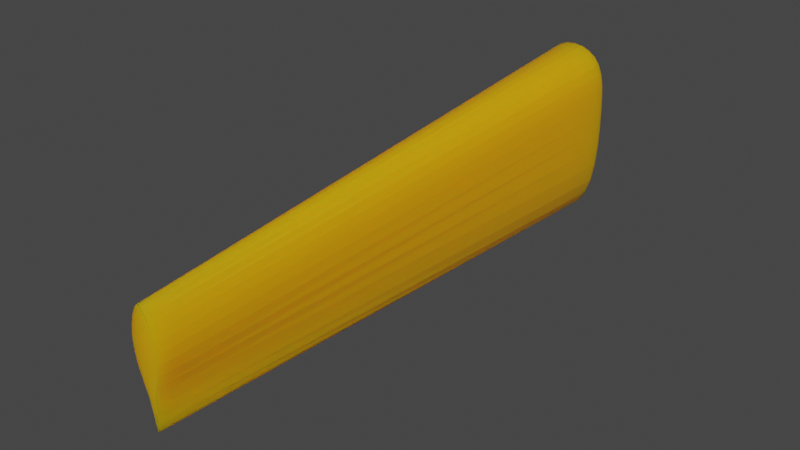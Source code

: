 # Source: syfuletujewtuntrutuiluly.blend  (saved by Blender 2.90.8; exported with 4.5.12 LTS)
import bpy
from mathutils import Matrix  # noqa: F401  (used for matrix-valued properties, if any)

bpy.ops.wm.read_factory_settings(use_empty=True)
scene = bpy.context.scene
scene.name = 'Scene'

# ---- collections
col_collection = bpy.data.collections.new('Collection'); scene.collection.children.link(col_collection)

# ---- materials (node trees are filled in below, after node groups)
mat_material_001 = bpy.data.materials.new('Material.001')
mat_material_001.use_transparent_shadow = False

# ---- material node trees
mat_material_001.use_nodes = True; mat_material_001.node_tree.nodes.clear()
_N = mat_material_001.node_tree.nodes; _L = mat_material_001.node_tree.links
n0 = _N.new('ShaderNodeBsdfPrincipled'); n0.name = 'Principled BSDF'; n0.location = (10, 300)
n0.distribution = 'GGX'
n0.subsurface_method = 'BURLEY'
n0.inputs[0].default_value = (0.8462, 0.3619, 0.0, 1.0)
n0.inputs[3].default_value = 1.45
n0.inputs[8].default_value = 1.0
n0.inputs[10].default_value = 0.4468
n0.inputs[27].default_value = (0.0, 0.0, 0.0, 1.0)
n0.inputs[28].default_value = 1.0
n1 = _N.new('ShaderNodeOutputMaterial'); n1.name = 'Material Output'; n1.location = (300, 300)
_L.new(n0.outputs[0], n1.inputs[0])
n1.is_active_output = True

# ---- world
world_world = bpy.data.worlds.new('World'); scene.world = world_world
world_world.use_nodes = True; world_world.node_tree.nodes.clear()
_N = world_world.node_tree.nodes; _L = world_world.node_tree.links
n0 = _N.new('ShaderNodeOutputWorld'); n0.name = 'World Output'; n0.location = (300, 300)
n1 = _N.new('ShaderNodeBackground'); n1.name = 'Background'; n1.location = (10, 300)
n1.inputs[0].default_value = (0.05088, 0.05088, 0.05088, 1.0)
_L.new(n1.outputs[0], n0.inputs[0])
n0.is_active_output = True
world_world.color = (0.05088, 0.05088, 0.05088)
world_world.use_sun_shadow = False
world_world.sun_shadow_jitter_overblur = 0.0

# ---- meshes
me_cylinder = bpy.data.meshes.new('Cylinder')
me_cylinder.from_pydata([(0.0, -0.1676, -1.026), (0.0, 0.204, 1.016), (0.00742, -0.1886, -1.027), (0.102, 0.1788, 1.016), (0.0126, -0.2467, -1.028), (0.1959, 0.1044, 1.017), (0.01839, -0.3304, -1.029), (0.2747, -0.01567, 1.018), (0.03186, -0.4269, -1.03), (0.3338, -0.175, 1.02), (0.05723, -0.5277, -1.03), (0.3722, -0.364, 1.021), (0.09052, -0.6297, -1.031), (0.3926, -0.5695, 1.023), (0.1221, -0.7328, -1.031), (0.4011, -0.7764, 1.024), (0.1432, -0.836, -1.031), (0.4034, -0.9703, 1.024), (0.1497, -0.9373, -1.031), (0.4021, -1.142, 1.023), (0.1419, -1.033, -1.032), (0.3942, -1.286, 1.022), (0.1235, -1.119, -1.032), (0.3736, -1.406, 1.02), (0.09898, -1.193, -1.032), (0.3346, -1.503, 1.018), (0.07273, -1.251, -1.032), (0.2749, -1.578, 1.017), (0.04727, -1.293, -1.032), (0.1957, -1.633, 1.015), (0.02322, -1.319, -1.032), (0.1018, -1.667, 1.015), (7.451e-09, -1.327, -1.032), (-2.384e-07, -1.678, 1.014), (-0.02322, -1.319, -1.032), (-0.1018, -1.667, 1.015), (-0.04727, -1.293, -1.032), (-0.1957, -1.633, 1.015), (-0.07273, -1.251, -1.032), (-0.2749, -1.578, 1.017), (-0.09898, -1.193, -1.032), (-0.3346, -1.503, 1.018), (-0.1235, -1.119, -1.032), (-0.3736, -1.406, 1.02), (-0.1419, -1.033, -1.032), (-0.3942, -1.286, 1.022), (-0.1497, -0.9373, -1.031), (-0.4021, -1.142, 1.023), (-0.1432, -0.836, -1.031), (-0.4034, -0.9703, 1.024), (-0.1221, -0.7328, -1.031), (-0.4011, -0.7764, 1.024), (-0.09052, -0.6297, -1.031), (-0.3926, -0.5695, 1.023), (-0.05723, -0.5277, -1.03), (-0.3722, -0.364, 1.021), (-0.03186, -0.4269, -1.03), (-0.3338, -0.175, 1.02), (-0.01839, -0.3304, -1.029), (-0.2747, -0.01567, 1.018), (-0.0126, -0.2467, -1.028), (-0.1959, 0.1044, 1.017), (-0.00742, -0.1886, -1.027), (-0.102, 0.1788, 1.016)], [], [(0, 1, 3, 2), (2, 3, 5, 4), (4, 5, 7, 6), (6, 7, 9, 8), (8, 9, 11, 10), (10, 11, 13, 12), (12, 13, 15, 14), (14, 15, 17, 16), (16, 17, 19, 18), (18, 19, 21, 20), (20, 21, 23, 22), (22, 23, 25, 24), (24, 25, 27, 26), (26, 27, 29, 28), (28, 29, 31, 30), (30, 31, 33, 32), (32, 33, 35, 34), (34, 35, 37, 36), (36, 37, 39, 38), (38, 39, 41, 40), (40, 41, 43, 42), (42, 43, 45, 44), (44, 45, 47, 46), (46, 47, 49, 48), (48, 49, 51, 50), (50, 51, 53, 52), (52, 53, 55, 54), (54, 55, 57, 56), (56, 57, 59, 58), (58, 59, 61, 60), (3, 1, 63, 61, 59, 57, 55, 53, 51, 49, 47, 45, 43, 41, 39, 37, 35, 33, 31, 29, 27, 25, 23, 21, 19, 17, 15, 13, 11, 9, 7, 5), (60, 61, 63, 62), (62, 63, 1, 0), (0, 2, 4, 6, 8, 10, 12, 14, 16, 18, 20, 22, 24, 26, 28, 30, 32, 34, 36, 38, 40, 42, 44, 46, 48, 50, 52, 54, 56, 58, 60, 62)])
_uv = me_cylinder.uv_layers.new(name='UVMap')
_uv.uv.foreach_set('vector', [1.0, 0.5, 1.0, 1.0, 0.9688, 1.0, 0.9688, 0.5, 0.9688, 0.5, 0.9688, 1.0, 0.9375, 1.0, 0.9375, 0.5, 0.9375, 0.5, 0.9375, 1.0, 0.9062, 1.0, 0.9062, 0.5, 0.9062, 0.5, 0.9062, 1.0, 0.875, 1.0, 0.875, 0.5, 0.875, 0.5, 0.875, 1.0, 0.8438, 1.0, 0.8438, 0.5, 0.8438, 0.5, 0.8438, 1.0, 0.8125, 1.0, 0.8125, 0.5, 0.8125, 0.5, 0.8125, 1.0, 0.7812, 1.0, 0.7812, 0.5, 0.7812, 0.5, 0.7812, 1.0, 0.75, 1.0, 0.75, 0.5, 0.75, 0.5, 0.75, 1.0, 0.7188, 1.0, 0.7188, 0.5, 0.7188, 0.5, 0.7188, 1.0, 0.6875, 1.0, 0.6875, 0.5, 0.6875, 0.5, 0.6875, 1.0, 0.6562, 1.0, 0.6562, 0.5, 0.6562, 0.5, 0.6562, 1.0, 0.625, 1.0, 0.625, 0.5, 0.625, 0.5, 0.625, 1.0, 0.5938, 1.0, 0.5938, 0.5, 0.5938, 0.5, 0.5938, 1.0, 0.5625, 1.0, 0.5625, 0.5, 0.5625, 0.5, 0.5625, 1.0, 0.5312, 1.0, 0.5312, 0.5, 0.5312, 0.5, 0.5312, 1.0, 0.5, 1.0, 0.5, 0.5, 0.5, 0.5, 0.5, 1.0, 0.4688, 1.0, 0.4688, 0.5, 0.4688, 0.5, 0.4688, 1.0, 0.4375, 1.0, 0.4375, 0.5, 0.4375, 0.5, 0.4375, 1.0, 0.4062, 1.0, 0.4062, 0.5, 0.4062, 0.5, 0.4062, 1.0, 0.375, 1.0, 0.375, 0.5, 0.375, 0.5, 0.375, 1.0, 0.3438, 1.0, 0.3438, 0.5, 0.3438, 0.5, 0.3438, 1.0, 0.3125, 1.0, 0.3125, 0.5, 0.3125, 0.5, 0.3125, 1.0, 0.2812, 1.0, 0.2812, 0.5, 0.2812, 0.5, 0.2812, 1.0, 0.25, 1.0, 0.25, 0.5, 0.25, 0.5, 0.25, 1.0, 0.2188, 1.0, 0.2188, 0.5, 0.2188, 0.5, 0.2188, 1.0, 0.1875, 1.0, 0.1875, 0.5, 0.1875, 0.5, 0.1875, 1.0, 0.1562, 1.0, 0.1562, 0.5, 0.1562, 0.5, 0.1562, 1.0, 0.125, 1.0, 0.125, 0.5, 0.125, 0.5, 0.125, 1.0, 0.09375, 1.0, 0.09375, 0.5, 0.09375, 0.5, 0.09375, 1.0, 0.0625, 1.0, 0.0625, 0.5, 0.2968, 0.4854, 0.25, 0.49, 0.2032, 0.4854, 0.1582, 0.4717, 0.1167, 0.4496, 0.08029, 0.4197, 0.05045, 0.3833, 0.02827, 0.3418, 0.01461, 0.2968, 0.01, 0.25, 0.01461, 0.2032, 0.02827, 0.1582, 0.05045, 0.1167, 0.08029, 0.08029, 0.1167, 0.05045, 0.1582, 0.02827, 0.2032, 0.01461, 0.25, 0.01, 0.2968, 0.01461, 0.3418, 0.02827, 0.3833, 0.05045, 0.4197, 0.08029, 0.4496, 0.1167, 0.4717, 0.1582, 0.4854, 0.2032, 0.49, 0.25, 0.4854, 0.2968, 0.4717, 0.3418, 0.4496, 0.3833, 0.4197, 0.4197, 0.3833, 0.4496, 0.3418, 0.4717, 0.0625, 0.5, 0.0625, 1.0, 0.03125, 1.0, 0.03125, 0.5, 0.03125, 0.5, 0.03125, 1.0, 0.0, 1.0, 0.0, 0.5, 0.75, 0.49, 0.7968, 0.4854, 0.8418, 0.4717, 0.8833, 0.4496, 0.9197, 0.4197, 0.9496, 0.3833, 0.9717, 0.3418, 0.9854, 0.2968, 0.99, 0.25, 0.9854, 0.2032, 0.9717, 0.1582, 0.9496, 0.1167, 0.9197, 0.08029, 0.8833, 0.05045, 0.8418, 0.02827, 0.7968, 0.01461, 0.75, 0.01, 0.7032, 0.01461, 0.6582, 0.02827, 0.6167, 0.05045, 0.5803, 0.08029, 0.5504, 0.1167, 0.5283, 0.1582, 0.5146, 0.2032, 0.51, 0.25, 0.5146, 0.2968, 0.5283, 0.3418, 0.5504, 0.3833, 0.5803, 0.4197, 0.6167, 0.4496, 0.6582, 0.4717, 0.7032, 0.4854])
me_cylinder.materials.append(mat_material_001)
me_cylinder.use_remesh_fix_poles = True
me_cylinder.use_remesh_preserve_attributes = False
me_cylinder.use_mirror_vertex_groups = False
me_cylinder.update()

# ---- objects
ob_cylinder = bpy.data.objects.new('Cylinder', me_cylinder)

# ---- transforms, parenting, visibility, modifiers, constraints
ob_cylinder.location = (0.0, 0.0, 0.0)
ob_cylinder.rotation_euler = (-1.544, -0.0, 0.0)
ob_cylinder.scale = (0.3164, 0.3545, 0.9997)
ob_cylinder.lineart.crease_threshold = 0.0

# ---- collection membership
col_collection.objects.link(ob_cylinder)

# ---- scene / render settings (as saved in the file)
scene.frame_start = 1; scene.frame_end = 250; scene.frame_set(1)
scene.render.engine = 'BLENDER_EEVEE_NEXT'
scene.cycles.use_denoising = False
scene.cycles.samples = 128
scene.cycles.sampling_pattern = 'TABULATED_SOBOL'
scene.cycles.use_adaptive_sampling = False
scene.cycles.use_light_tree = False
scene.view_settings.view_transform = 'Filmic'
bpy.context.view_layer.update()

# ---- added for rendering (the .blend has no active camera and no usable light): camera, sun
cam_auto = bpy.data.cameras.new('AutoCamera')
cam_auto.lens = 50.0
cam_auto.sensor_width = 36.0
cam_auto.clip_end = 1000.0
ob_auto_camera = bpy.data.objects.new('AutoCamera', cam_auto)
scene.collection.objects.link(ob_auto_camera)
ob_auto_camera.location = (2.04484, -2.46502, 1.89695)
ob_auto_camera.rotation_euler = (1.09748, -7.21219e-08, 0.694738)
scene.camera = ob_auto_camera
light_auto_sun = bpy.data.lights.new('AutoSun', 'SUN')
light_auto_sun.energy = 3.0
light_auto_sun.angle = 0.0523599
ob_auto_sun = bpy.data.objects.new('AutoSun', light_auto_sun)
scene.collection.objects.link(ob_auto_sun)
ob_auto_sun.rotation_euler = (0.872665, 0.174533, 0.523599)
bpy.context.view_layer.update()
